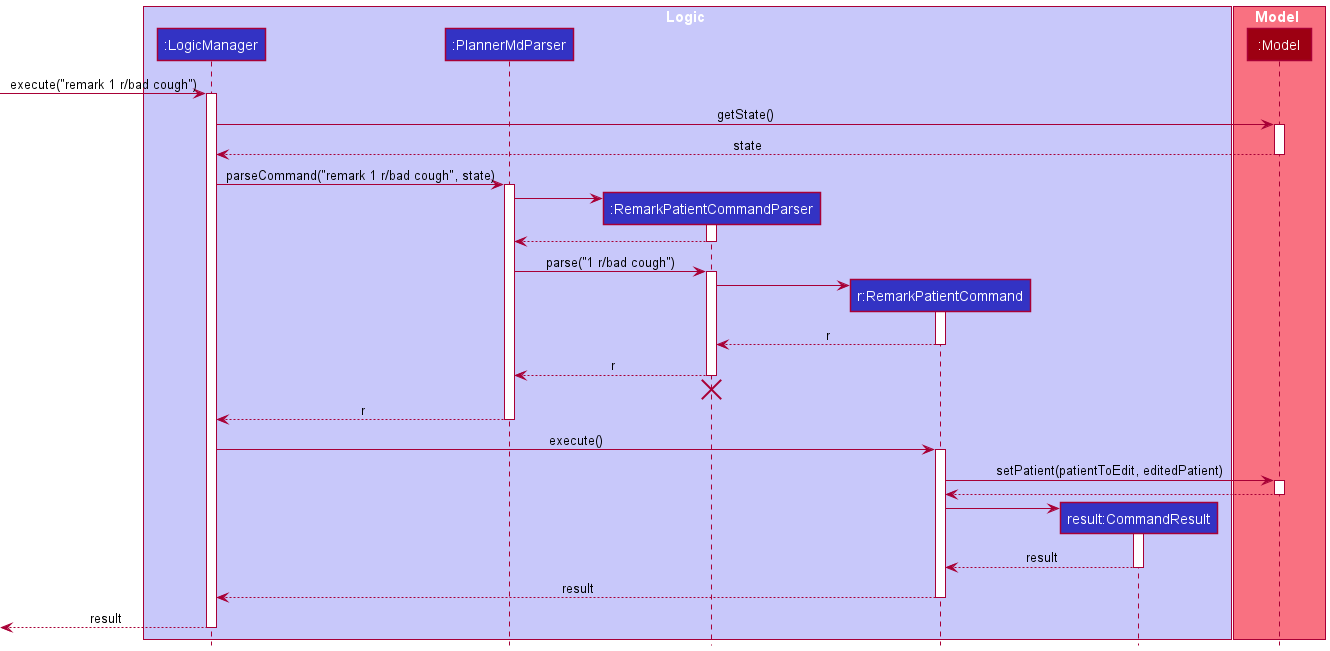

The diagram above was rendered by PlantUML. Its source (embedded in the PNG):
@startuml
!include style.puml

box Logic LOGIC_COLOR_T1
participant ":LogicManager" as LogicManager LOGIC_COLOR
participant ":PlannerMdParser" as PlannerMdParser LOGIC_COLOR
participant ":RemarkPatientCommandParser" as RemarkPatientCommandParser LOGIC_COLOR
participant "r:RemarkPatientCommand" as RemarkPatientCommand LOGIC_COLOR
participant "result:CommandResult" as CommandResult LOGIC_COLOR
end box

box Model MODEL_COLOR_T1
participant ":Model" as Model MODEL_COLOR
end box

[-> LogicManager : execute("remark 1 r/bad cough")
activate LogicManager

LogicManager -> Model : getState()
activate Model

Model --> LogicManager : state
deactivate Model

LogicManager -> PlannerMdParser : parseCommand("remark 1 r/bad cough", state)
activate PlannerMdParser

create RemarkPatientCommandParser
PlannerMdParser -> RemarkPatientCommandParser
activate RemarkPatientCommandParser

RemarkPatientCommandParser --> PlannerMdParser
deactivate RemarkPatientCommandParser

PlannerMdParser -> RemarkPatientCommandParser : parse("1 r/bad cough")
activate RemarkPatientCommandParser

create RemarkPatientCommand
RemarkPatientCommandParser -> RemarkPatientCommand
activate RemarkPatientCommand

RemarkPatientCommand --> RemarkPatientCommandParser : r
deactivate RemarkPatientCommand

RemarkPatientCommandParser --> PlannerMdParser : r
deactivate RemarkPatientCommandParser
'Hidden arrow to position the destroy marker below the end of the activation bar.
RemarkPatientCommandParser -[hidden]-> PlannerMdParser
destroy RemarkPatientCommandParser

PlannerMdParser --> LogicManager : r
deactivate PlannerMdParser

LogicManager -> RemarkPatientCommand : execute()
activate RemarkPatientCommand

RemarkPatientCommand -> Model : setPatient(patientToEdit, editedPatient)
activate Model

Model --> RemarkPatientCommand
deactivate Model

create CommandResult
RemarkPatientCommand -> CommandResult
activate CommandResult

CommandResult --> RemarkPatientCommand :result
deactivate CommandResult

RemarkPatientCommand --> LogicManager : result
deactivate RemarkPatientCommand

[<--LogicManager : result
deactivate LogicManager
@enduml